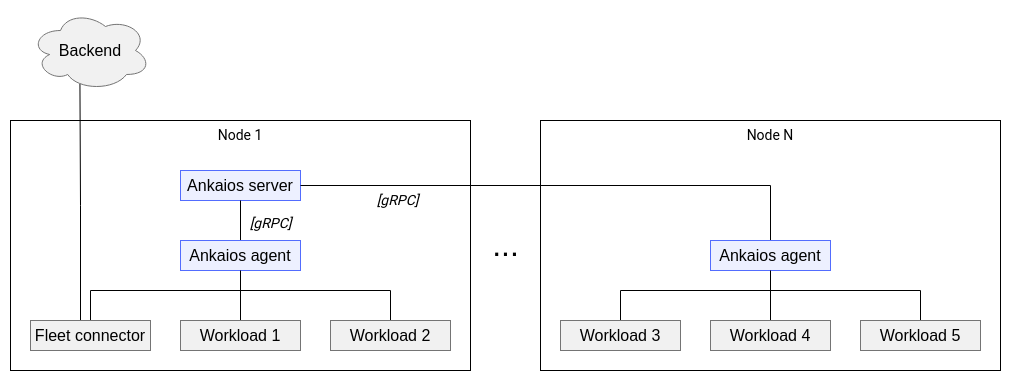

The diagram above was exported from draw.io. Its source (the exported page's mxGraphModel, read from the mxfile embedded in the PNG):
<mxGraphModel dx="2272" dy="1863" grid="1" gridSize="10" guides="1" tooltips="1" connect="1" arrows="1" fold="1" page="1" pageScale="1" pageWidth="850" pageHeight="1100" background="#FFFFFF" math="0" shadow="0">
  <root>
    <mxCell id="0" />
    <mxCell id="1" parent="0" />
    <mxCell id="jEdV7nwrfgpBRR1fE9VK-8" value="Node 1" style="rounded=0;whiteSpace=wrap;html=1;fillColor=#ffffff00;verticalAlign=top;fontFamily=Roboto;fontSource=https%3A%2F%2Ffonts.googleapis.com%2Fcss%3Ffamily%3DRoboto;fontSize=14;" parent="1" vertex="1">
      <mxGeometry x="-50" y="70" width="460" height="250" as="geometry" />
    </mxCell>
    <mxCell id="jEdV7nwrfgpBRR1fE9VK-25" value="Node N" style="rounded=0;whiteSpace=wrap;html=1;fillColor=#ffffff00;verticalAlign=top;fontFamily=Roboto;fontSource=https%3A%2F%2Ffonts.googleapis.com%2Fcss%3Ffamily%3DRoboto;rotation=0;fontSize=14;" parent="1" vertex="1">
      <mxGeometry x="480" y="70" width="460" height="250" as="geometry" />
    </mxCell>
    <mxCell id="jEdV7nwrfgpBRR1fE9VK-2" value="Ankaios server" style="rounded=0;html=1;gradientColor=none;fillColor=#526cfe1a;strokeColor=#526cfe;align=center;fontSize=16;whiteSpace=wrap;" parent="1" vertex="1">
      <mxGeometry x="120" y="120" width="120" height="30" as="geometry" />
    </mxCell>
    <mxCell id="jEdV7nwrfgpBRR1fE9VK-5" style="edgeStyle=orthogonalEdgeStyle;rounded=0;orthogonalLoop=1;jettySize=auto;html=1;entryX=0.5;entryY=1;entryDx=0;entryDy=0;endArrow=none;endFill=0;" parent="1" source="jEdV7nwrfgpBRR1fE9VK-3" target="jEdV7nwrfgpBRR1fE9VK-2" edge="1">
      <mxGeometry relative="1" as="geometry" />
    </mxCell>
    <mxCell id="jEdV7nwrfgpBRR1fE9VK-3" value="Ankaios agent" style="rounded=0;html=1;gradientColor=none;fillColor=#526cfe1a;strokeColor=#526cfe;fontFamily=Helvetica;fontSource=https%3A%2F%2Ffonts.googleapis.com%2Fcss%3Ffamily%3DRoboto;align=center;fontSize=16;fontHeight=19;fontStyle=0;whiteSpace=wrap;" parent="1" vertex="1">
      <mxGeometry x="120" y="190" width="120" height="30" as="geometry" />
    </mxCell>
    <mxCell id="jEdV7nwrfgpBRR1fE9VK-19" style="edgeStyle=orthogonalEdgeStyle;rounded=0;orthogonalLoop=1;jettySize=auto;html=1;endArrow=none;endFill=0;exitX=0.5;exitY=0;exitDx=0;exitDy=0;" parent="1" source="jEdV7nwrfgpBRR1fE9VK-9" edge="1">
      <mxGeometry relative="1" as="geometry">
        <mxPoint x="180" y="240" as="targetPoint" />
        <Array as="points">
          <mxPoint x="30" y="240" />
        </Array>
      </mxGeometry>
    </mxCell>
    <mxCell id="jEdV7nwrfgpBRR1fE9VK-35" style="edgeStyle=orthogonalEdgeStyle;rounded=0;orthogonalLoop=1;jettySize=auto;html=1;entryX=0.412;entryY=0.916;entryDx=0;entryDy=0;entryPerimeter=0;endArrow=none;endFill=0;" parent="1" source="jEdV7nwrfgpBRR1fE9VK-9" target="jEdV7nwrfgpBRR1fE9VK-33" edge="1">
      <mxGeometry relative="1" as="geometry">
        <mxPoint x="50" y="50" as="targetPoint" />
        <Array as="points">
          <mxPoint x="20" y="155" />
          <mxPoint x="19" y="155" />
        </Array>
      </mxGeometry>
    </mxCell>
    <mxCell id="jEdV7nwrfgpBRR1fE9VK-9" value="Fleet connector" style="rounded=0;html=1;gradientColor=none;fillColor=#7474741a;strokeColor=#747474;fontFamily=Helvetica;fontSource=https%3A%2F%2Ffonts.googleapis.com%2Fcss%3Ffamily%3DRoboto;align=center;fontSize=16;fontHeight=19;fontStyle=0;whiteSpace=wrap;" parent="1" vertex="1">
      <mxGeometry x="-30" y="270" width="120" height="30" as="geometry" />
    </mxCell>
    <mxCell id="jEdV7nwrfgpBRR1fE9VK-20" style="edgeStyle=orthogonalEdgeStyle;rounded=0;orthogonalLoop=1;jettySize=auto;html=1;endArrow=none;endFill=0;" parent="1" source="jEdV7nwrfgpBRR1fE9VK-10" edge="1">
      <mxGeometry relative="1" as="geometry">
        <mxPoint x="180" y="240" as="targetPoint" />
        <Array as="points">
          <mxPoint x="330" y="240" />
        </Array>
      </mxGeometry>
    </mxCell>
    <mxCell id="jEdV7nwrfgpBRR1fE9VK-10" value="Workload 2" style="rounded=0;html=1;gradientColor=none;fillColor=#7474741a;strokeColor=#747474;fontFamily=Helvetica;fontSource=https%3A%2F%2Ffonts.googleapis.com%2Fcss%3Ffamily%3DRoboto;align=center;fontSize=16;fontHeight=19;fontStyle=0;whiteSpace=wrap;" parent="1" vertex="1">
      <mxGeometry x="270" y="270" width="120" height="30" as="geometry" />
    </mxCell>
    <mxCell id="jEdV7nwrfgpBRR1fE9VK-17" style="edgeStyle=orthogonalEdgeStyle;rounded=0;orthogonalLoop=1;jettySize=auto;html=1;entryX=0.5;entryY=1;entryDx=0;entryDy=0;endArrow=none;endFill=0;" parent="1" source="jEdV7nwrfgpBRR1fE9VK-11" target="jEdV7nwrfgpBRR1fE9VK-3" edge="1">
      <mxGeometry relative="1" as="geometry" />
    </mxCell>
    <mxCell id="jEdV7nwrfgpBRR1fE9VK-11" value="Workload 1" style="rounded=0;html=1;gradientColor=none;fillColor=#7474741a;strokeColor=#747474;fontFamily=Helvetica;fontSource=https%3A%2F%2Ffonts.googleapis.com%2Fcss%3Ffamily%3DRoboto;align=center;fontSize=16;fontHeight=19;fontStyle=0;whiteSpace=wrap;" parent="1" vertex="1">
      <mxGeometry x="120" y="270" width="120" height="30" as="geometry" />
    </mxCell>
    <mxCell id="jEdV7nwrfgpBRR1fE9VK-23" style="edgeStyle=orthogonalEdgeStyle;rounded=0;orthogonalLoop=1;jettySize=auto;html=1;entryX=1;entryY=0.5;entryDx=0;entryDy=0;endArrow=none;endFill=0;" parent="1" source="jEdV7nwrfgpBRR1fE9VK-24" target="jEdV7nwrfgpBRR1fE9VK-2" edge="1">
      <mxGeometry relative="1" as="geometry">
        <mxPoint x="430" y="140" as="targetPoint" />
        <Array as="points">
          <mxPoint x="710" y="135" />
        </Array>
      </mxGeometry>
    </mxCell>
    <mxCell id="jEdV7nwrfgpBRR1fE9VK-24" value="Ankaios agent" style="rounded=0;html=1;gradientColor=none;fillColor=#526cfe1a;strokeColor=#526cfe;fontFamily=Helvetica;fontSource=https%3A%2F%2Ffonts.googleapis.com%2Fcss%3Ffamily%3DRoboto;align=center;fontSize=16;fontHeight=19;fontStyle=0;whiteSpace=wrap;" parent="1" vertex="1">
      <mxGeometry x="650" y="190" width="120" height="30" as="geometry" />
    </mxCell>
    <mxCell id="jEdV7nwrfgpBRR1fE9VK-26" style="edgeStyle=orthogonalEdgeStyle;rounded=0;orthogonalLoop=1;jettySize=auto;html=1;endArrow=none;endFill=0;exitX=0.5;exitY=0;exitDx=0;exitDy=0;" parent="1" source="jEdV7nwrfgpBRR1fE9VK-27" edge="1">
      <mxGeometry relative="1" as="geometry">
        <mxPoint x="710" y="240" as="targetPoint" />
        <Array as="points">
          <mxPoint x="560" y="240" />
        </Array>
      </mxGeometry>
    </mxCell>
    <mxCell id="jEdV7nwrfgpBRR1fE9VK-27" value="Workload 3" style="rounded=0;html=1;gradientColor=none;fillColor=#7474741a;strokeColor=#747474;fontFamily=Helvetica;fontSource=https%3A%2F%2Ffonts.googleapis.com%2Fcss%3Ffamily%3DRoboto;align=center;fontSize=16;fontHeight=19;fontStyle=0;whiteSpace=wrap;" parent="1" vertex="1">
      <mxGeometry x="500" y="270" width="120" height="30" as="geometry" />
    </mxCell>
    <mxCell id="jEdV7nwrfgpBRR1fE9VK-28" style="edgeStyle=orthogonalEdgeStyle;rounded=0;orthogonalLoop=1;jettySize=auto;html=1;endArrow=none;endFill=0;" parent="1" source="jEdV7nwrfgpBRR1fE9VK-29" edge="1">
      <mxGeometry relative="1" as="geometry">
        <mxPoint x="710" y="240" as="targetPoint" />
        <Array as="points">
          <mxPoint x="860" y="240" />
        </Array>
      </mxGeometry>
    </mxCell>
    <mxCell id="jEdV7nwrfgpBRR1fE9VK-29" value="Workload 5" style="rounded=0;html=1;gradientColor=none;fillColor=#7474741a;strokeColor=#747474;fontFamily=Helvetica;fontSource=https%3A%2F%2Ffonts.googleapis.com%2Fcss%3Ffamily%3DRoboto;align=center;fontSize=16;fontHeight=19;fontStyle=0;whiteSpace=wrap;" parent="1" vertex="1">
      <mxGeometry x="800" y="270" width="120" height="30" as="geometry" />
    </mxCell>
    <mxCell id="jEdV7nwrfgpBRR1fE9VK-30" style="edgeStyle=orthogonalEdgeStyle;rounded=0;orthogonalLoop=1;jettySize=auto;html=1;entryX=0.5;entryY=1;entryDx=0;entryDy=0;endArrow=none;endFill=0;" parent="1" source="jEdV7nwrfgpBRR1fE9VK-31" target="jEdV7nwrfgpBRR1fE9VK-24" edge="1">
      <mxGeometry relative="1" as="geometry" />
    </mxCell>
    <mxCell id="jEdV7nwrfgpBRR1fE9VK-31" value="Workload 4" style="rounded=0;html=1;gradientColor=none;fillColor=#7474741a;strokeColor=#747474;fontFamily=Helvetica;fontSource=https%3A%2F%2Ffonts.googleapis.com%2Fcss%3Ffamily%3DRoboto;align=center;fontSize=16;fontHeight=19;fontStyle=0;whiteSpace=wrap;" parent="1" vertex="1">
      <mxGeometry x="650" y="270" width="120" height="30" as="geometry" />
    </mxCell>
    <mxCell id="jEdV7nwrfgpBRR1fE9VK-33" value="Backend" style="ellipse;shape=cloud;whiteSpace=wrap;html=1;fontSize=16;strokeColor=#747474;fillColor=#7474741a;" parent="1" vertex="1">
      <mxGeometry x="-30" y="-40" width="120" height="80" as="geometry" />
    </mxCell>
    <mxCell id="jEdV7nwrfgpBRR1fE9VK-37" value="&lt;i style=&quot;font-size: 14px;&quot;&gt;&lt;font data-font-src=&quot;https://fonts.googleapis.com/css?family=Roboto&quot; face=&quot;Roboto&quot; style=&quot;font-size: 14px;&quot;&gt;[gRPC]&lt;/font&gt;&lt;/i&gt;" style="text;html=1;align=center;verticalAlign=middle;resizable=0;points=[];autosize=1;strokeColor=none;fillColor=none;fontSize=14;" parent="1" vertex="1">
      <mxGeometry x="180" y="158" width="60" height="29" as="geometry" />
    </mxCell>
    <mxCell id="jEdV7nwrfgpBRR1fE9VK-44" value="&lt;i style=&quot;font-size: 14px;&quot;&gt;&lt;font data-font-src=&quot;https://fonts.googleapis.com/css?family=Roboto&quot; face=&quot;Roboto&quot; style=&quot;font-size: 14px;&quot;&gt;[gRPC]&lt;/font&gt;&lt;/i&gt;" style="text;html=1;align=center;verticalAlign=middle;resizable=0;points=[];autosize=1;strokeColor=none;fillColor=none;fontSize=14;" parent="1" vertex="1">
      <mxGeometry x="307" y="135" width="60" height="29" as="geometry" />
    </mxCell>
    <mxCell id="Q-UGNmhLyuHX-VLmG0qB-2" value="..." style="text;html=1;align=center;verticalAlign=middle;resizable=0;points=[];autosize=1;strokeColor=none;fillColor=none;fontSize=32;" parent="1" vertex="1">
      <mxGeometry x="420" y="170" width="50" height="50" as="geometry" />
    </mxCell>
  </root>
</mxGraphModel>